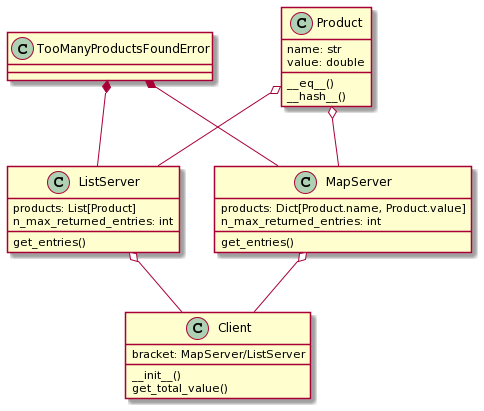

The diagram above was rendered by PlantUML. Its source (embedded in the PNG):
@startuml
TooManyProductsFoundError *-- ListServer
TooManyProductsFoundError *-- MapServer
Product o-- ListServer
Product o-- MapServer
ListServer o-- Client
MapServer o-- Client

class Product{
name: str
value: double
__eq__()
__hash__()
}

class ListServer{
products: List[Product]
n_max_returned_entries: int
get_entries()
}

class MapServer{
products: Dict[Product.name, Product.value]
n_max_returned_entries: int
get_entries()
}

class Client{
bracket: MapServer/ListServer
__init__()
get_total_value()
}

class TooManyProductsFoundError{
}
@enduml